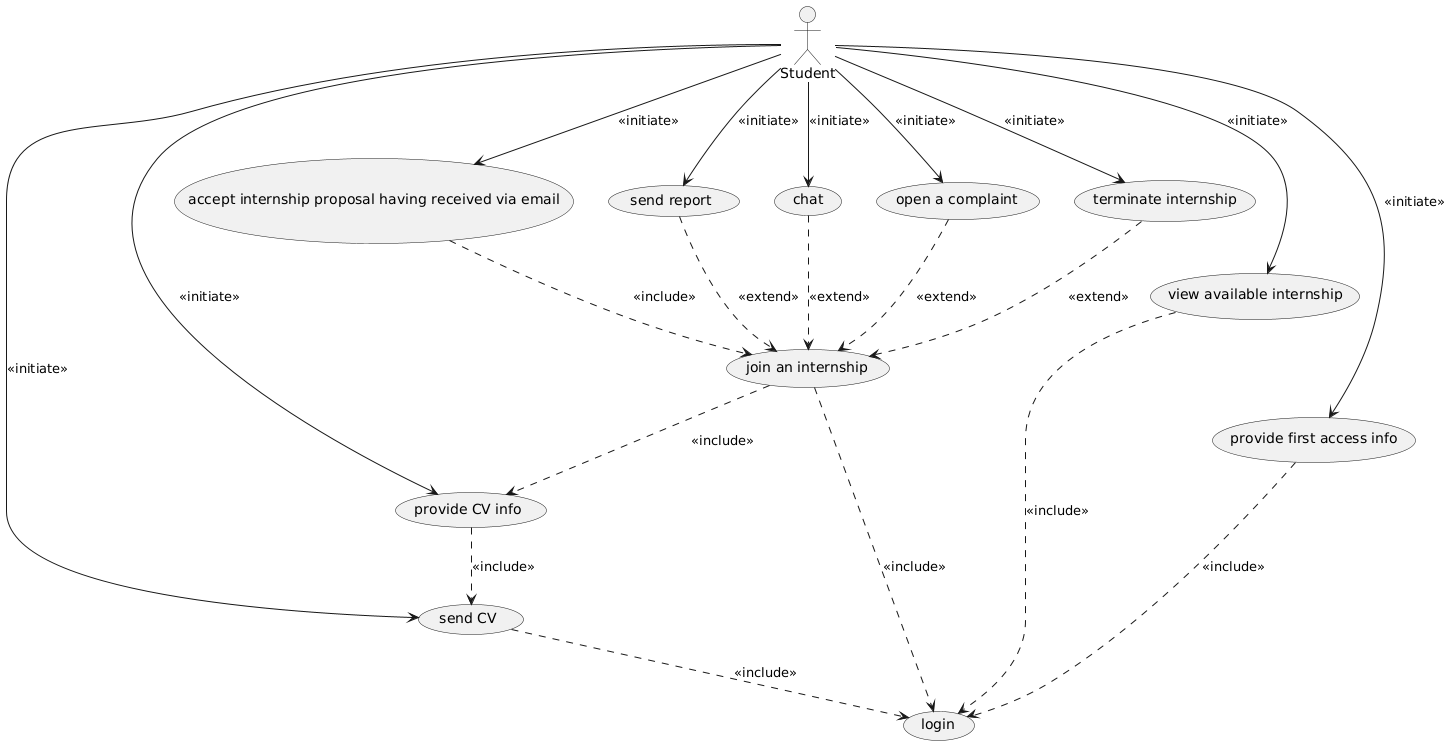

The diagram above was rendered by PlantUML. Its source (embedded in the PNG):
@startuml
Student --> (provide CV info) : <<initiate>>
(provide CV info) ..> (send CV) : <<include>>

Student --> (send CV) : <<initiate>>
(send CV) ..> (login) : <<include>>

Student --> (accept internship proposal having received via email) : <<initiate>>
(accept internship proposal having received via email) ..> (join an internship) : <<include>>

(join an internship) ..> (login) : <<include>>

Student --> (view available internship) : <<initiate>>
(view available internship) ..> (login) : <<include>>

Student --> (provide first access info) : <<initiate>>
(provide first access info) ..> (login) : <<include>>

Student --> (send report) : <<initiate>>
(send report) ..> (join an internship) : <<extend>>

Student --> (chat) : <<initiate>>
(chat) ..> (join an internship) : <<extend>>

Student --> (open a complaint) : <<initiate>>
(open a complaint) ..> (join an internship) : <<extend>>

Student --> (terminate internship) : <<initiate>>
(terminate internship) ..> (join an internship) : <<extend>>

(join an internship) ..> (provide CV info): <<include>>
@enduml